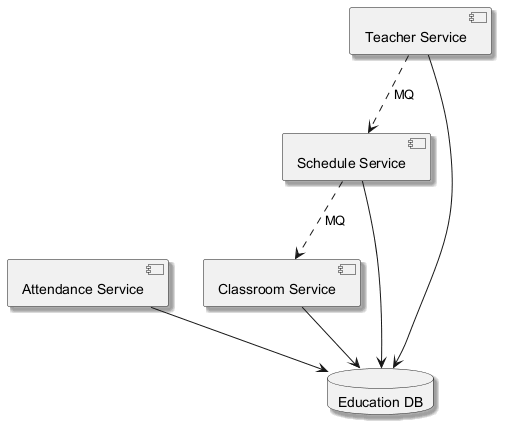

The diagram above was rendered by PlantUML. Its source (embedded in the PNG):
@startuml
skinparam monochrome true
skinparam shadowing true
component "Attendance Service" as C_AttendanceService
component "Schedule Service" as C_ScheduleService
component "Classroom Service" as C_ClassroomService
component "Teacher Service" as C_TeacherService
database "Education DB" as DB_education
C_AttendanceService --> DB_education
C_ScheduleService --> DB_education
C_ClassroomService --> DB_education
C_TeacherService --> DB_education
C_TeacherService ..> C_ScheduleService : MQ
C_ScheduleService ..> C_ClassroomService : MQ
@enduml